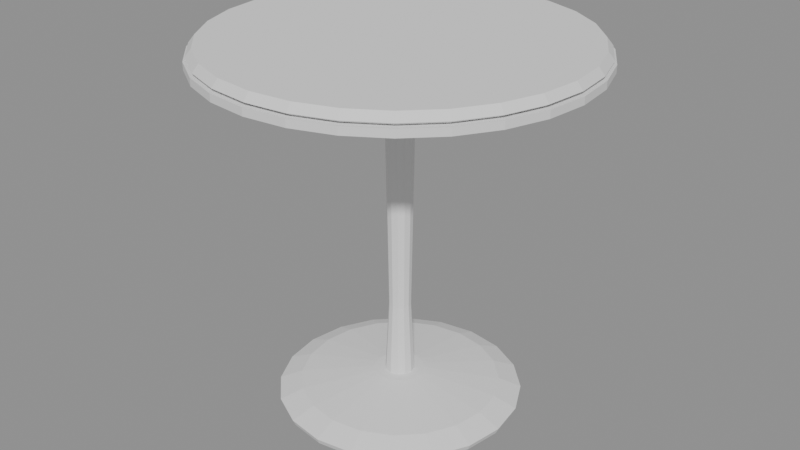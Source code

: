 # Source: bistro_table.blend  (saved by Blender 5.3.31; exported with 4.5.12 LTS)
import bpy
from mathutils import Matrix  # noqa: F401  (used for matrix-valued properties, if any)

bpy.ops.wm.read_factory_settings(use_empty=True)
scene = bpy.context.scene
scene.name = 'Scene'

# ---- meshes
me_top = bpy.data.meshes.new('top')
me_top.from_pydata([(0.0, 0.0, 0.72), (0.0, 0.0, 0.72), (0.0, 0.0, 0.72), (0.0, 0.0, 0.72), (0.0, 0.0, 0.72), (0.0, 0.0, 0.72), (0.0, 0.0, 0.72), (0.0, 0.0, 0.72), (0.0, 0.0, 0.72), (0.0, 0.0, 0.72), (0.0, 0.0, 0.72), (0.0, 0.0, 0.72), (0.0, 0.0, 0.72), (0.0, 0.0, 0.72), (0.0, 0.0, 0.72), (0.0, 0.0, 0.72), (0.0, 0.0, 0.72), (0.0, 0.0, 0.72), (0.0, 0.0, 0.72), (0.0, 0.0, 0.72), (0.0, 0.0, 0.72), (0.0, 0.0, 0.72), (0.0, 0.0, 0.72), (0.0, 0.0, 0.72), (0.0, 0.0, 0.72), (0.0, 0.0, 0.72), (0.0, 0.0, 0.72), (0.0, 0.0, 0.72), (0.36, 0.0, 0.72), (0.351, 0.08011, 0.72), (0.3243, 0.1562, 0.72), (0.2815, 0.2245, 0.72), (0.2245, 0.2815, 0.72), (0.1562, 0.3243, 0.72), (0.08011, 0.351, 0.72), (2.204e-17, 0.36, 0.72), (-0.08011, 0.351, 0.72), (-0.1562, 0.3243, 0.72), (-0.2245, 0.2815, 0.72), (-0.2815, 0.2245, 0.72), (-0.3243, 0.1562, 0.72), (-0.351, 0.08011, 0.72), (-0.36, 4.409e-17, 0.72), (-0.351, -0.08011, 0.72), (-0.3243, -0.1562, 0.72), (-0.2815, -0.2245, 0.72), (-0.2245, -0.2815, 0.72), (-0.1562, -0.3243, 0.72), (-0.08011, -0.351, 0.72), (-6.613e-17, -0.36, 0.72), (0.08011, -0.351, 0.72), (0.1562, -0.3243, 0.72), (0.2245, -0.2815, 0.72), (0.2815, -0.2245, 0.72), (0.3243, -0.1562, 0.72), (0.351, -0.08011, 0.72), (0.372, 0.0, 0.727), (0.3627, 0.08278, 0.727), (0.3352, 0.1614, 0.727), (0.2908, 0.2319, 0.727), (0.2319, 0.2908, 0.727), (0.1614, 0.3352, 0.727), (0.08278, 0.3627, 0.727), (2.278e-17, 0.372, 0.727), (-0.08278, 0.3627, 0.727), (-0.1614, 0.3352, 0.727), (-0.2319, 0.2908, 0.727), (-0.2908, 0.2319, 0.727), (-0.3352, 0.1614, 0.727), (-0.3627, 0.08278, 0.727), (-0.372, 4.556e-17, 0.727), (-0.3627, -0.08278, 0.727), (-0.3352, -0.1614, 0.727), (-0.2908, -0.2319, 0.727), (-0.2319, -0.2908, 0.727), (-0.1614, -0.3352, 0.727), (-0.08278, -0.3627, 0.727), (-6.834e-17, -0.372, 0.727), (0.08278, -0.3627, 0.727), (0.1614, -0.3352, 0.727), (0.2319, -0.2908, 0.727), (0.2908, -0.2319, 0.727), (0.3352, -0.1614, 0.727), (0.3627, -0.08278, 0.727), (0.36, 0.0, 0.742), (0.351, 0.08011, 0.742), (0.3243, 0.1562, 0.742), (0.2815, 0.2245, 0.742), (0.2245, 0.2815, 0.742), (0.1562, 0.3243, 0.742), (0.08011, 0.351, 0.742), (2.204e-17, 0.36, 0.742), (-0.08011, 0.351, 0.742), (-0.1562, 0.3243, 0.742), (-0.2245, 0.2815, 0.742), (-0.2815, 0.2245, 0.742), (-0.3243, 0.1562, 0.742), (-0.351, 0.08011, 0.742), (-0.36, 4.409e-17, 0.742), (-0.351, -0.08011, 0.742), (-0.3243, -0.1562, 0.742), (-0.2815, -0.2245, 0.742), (-0.2245, -0.2815, 0.742), (-0.1562, -0.3243, 0.742), (-0.08011, -0.351, 0.742), (-6.613e-17, -0.36, 0.742), (0.08011, -0.351, 0.742), (0.1562, -0.3243, 0.742), (0.2245, -0.2815, 0.742), (0.2815, -0.2245, 0.742), (0.3243, -0.1562, 0.742), (0.351, -0.08011, 0.742), (0.0, 0.0, 0.742), (0.0, 0.0, 0.742), (0.0, 0.0, 0.742), (0.0, 0.0, 0.742), (0.0, 0.0, 0.742), (0.0, 0.0, 0.742), (0.0, 0.0, 0.742), (0.0, 0.0, 0.742), (0.0, 0.0, 0.742), (0.0, 0.0, 0.742), (0.0, 0.0, 0.742), (0.0, 0.0, 0.742), (0.0, 0.0, 0.742), (0.0, 0.0, 0.742), (0.0, 0.0, 0.742), (0.0, 0.0, 0.742), (0.0, 0.0, 0.742), (0.0, 0.0, 0.742), (0.0, 0.0, 0.742), (0.0, 0.0, 0.742), (0.0, 0.0, 0.742), (0.0, 0.0, 0.742), (0.0, 0.0, 0.742), (0.0, 0.0, 0.742), (0.0, 0.0, 0.742), (0.0, 0.0, 0.742), (0.0, 0.0, 0.742), (0.0, 0.0, 0.742)], [], [(0, 1, 29, 28), (1, 2, 30, 29), (2, 3, 31, 30), (3, 4, 32, 31), (4, 5, 33, 32), (5, 6, 34, 33), (6, 7, 35, 34), (7, 8, 36, 35), (8, 9, 37, 36), (9, 10, 38, 37), (10, 11, 39, 38), (11, 12, 40, 39), (12, 13, 41, 40), (13, 14, 42, 41), (14, 15, 43, 42), (15, 16, 44, 43), (16, 17, 45, 44), (17, 18, 46, 45), (18, 19, 47, 46), (19, 20, 48, 47), (20, 21, 49, 48), (21, 22, 50, 49), (22, 23, 51, 50), (23, 24, 52, 51), (24, 25, 53, 52), (25, 26, 54, 53), (26, 27, 55, 54), (27, 0, 28, 55), (28, 29, 57, 56), (29, 30, 58, 57), (30, 31, 59, 58), (31, 32, 60, 59), (32, 33, 61, 60), (33, 34, 62, 61), (34, 35, 63, 62), (35, 36, 64, 63), (36, 37, 65, 64), (37, 38, 66, 65), (38, 39, 67, 66), (39, 40, 68, 67), (40, 41, 69, 68), (41, 42, 70, 69), (42, 43, 71, 70), (43, 44, 72, 71), (44, 45, 73, 72), (45, 46, 74, 73), (46, 47, 75, 74), (47, 48, 76, 75), (48, 49, 77, 76), (49, 50, 78, 77), (50, 51, 79, 78), (51, 52, 80, 79), (52, 53, 81, 80), (53, 54, 82, 81), (54, 55, 83, 82), (55, 28, 56, 83), (56, 57, 85, 84), (57, 58, 86, 85), (58, 59, 87, 86), (59, 60, 88, 87), (60, 61, 89, 88), (61, 62, 90, 89), (62, 63, 91, 90), (63, 64, 92, 91), (64, 65, 93, 92), (65, 66, 94, 93), (66, 67, 95, 94), (67, 68, 96, 95), (68, 69, 97, 96), (69, 70, 98, 97), (70, 71, 99, 98), (71, 72, 100, 99), (72, 73, 101, 100), (73, 74, 102, 101), (74, 75, 103, 102), (75, 76, 104, 103), (76, 77, 105, 104), (77, 78, 106, 105), (78, 79, 107, 106), (79, 80, 108, 107), (80, 81, 109, 108), (81, 82, 110, 109), (82, 83, 111, 110), (83, 56, 84, 111), (84, 85, 113, 112), (85, 86, 114, 113), (86, 87, 115, 114), (87, 88, 116, 115), (88, 89, 117, 116), (89, 90, 118, 117), (90, 91, 119, 118), (91, 92, 120, 119), (92, 93, 121, 120), (93, 94, 122, 121), (94, 95, 123, 122), (95, 96, 124, 123), (96, 97, 125, 124), (97, 98, 126, 125), (98, 99, 127, 126), (99, 100, 128, 127), (100, 101, 129, 128), (101, 102, 130, 129), (102, 103, 131, 130), (103, 104, 132, 131), (104, 105, 133, 132), (105, 106, 134, 133), (106, 107, 135, 134), (107, 108, 136, 135), (108, 109, 137, 136), (109, 110, 138, 137), (110, 111, 139, 138), (111, 84, 112, 139)])
me_top.update()
me_rim = bpy.data.meshes.new('rim')
me_rim.from_pydata([(0.356, 0.0, 0.7), (0.3471, 0.07922, 0.7), (0.3207, 0.1545, 0.7), (0.2783, 0.222, 0.7), (0.222, 0.2783, 0.7), (0.1545, 0.3207, 0.7), (0.07922, 0.3471, 0.7), (2.18e-17, 0.356, 0.7), (-0.07922, 0.3471, 0.7), (-0.1545, 0.3207, 0.7), (-0.222, 0.2783, 0.7), (-0.2783, 0.222, 0.7), (-0.3207, 0.1545, 0.7), (-0.3471, 0.07922, 0.7), (-0.356, 4.36e-17, 0.7), (-0.3471, -0.07922, 0.7), (-0.3207, -0.1545, 0.7), (-0.2783, -0.222, 0.7), (-0.222, -0.2783, 0.7), (-0.1545, -0.3207, 0.7), (-0.07922, -0.3471, 0.7), (-6.54e-17, -0.356, 0.7), (0.07922, -0.3471, 0.7), (0.1545, -0.3207, 0.7), (0.222, -0.2783, 0.7), (0.2783, -0.222, 0.7), (0.3207, -0.1545, 0.7), (0.3471, -0.07922, 0.7), (0.376, 0.0, 0.705), (0.3666, 0.08367, 0.705), (0.3388, 0.1631, 0.705), (0.294, 0.2344, 0.705), (0.2344, 0.294, 0.705), (0.1631, 0.3388, 0.705), (0.08367, 0.3666, 0.705), (2.302e-17, 0.376, 0.705), (-0.08367, 0.3666, 0.705), (-0.1631, 0.3388, 0.705), (-0.2344, 0.294, 0.705), (-0.294, 0.2344, 0.705), (-0.3388, 0.1631, 0.705), (-0.3666, 0.08367, 0.705), (-0.376, 4.605e-17, 0.705), (-0.3666, -0.08367, 0.705), (-0.3388, -0.1631, 0.705), (-0.294, -0.2344, 0.705), (-0.2344, -0.294, 0.705), (-0.1631, -0.3388, 0.705), (-0.08367, -0.3666, 0.705), (-6.907e-17, -0.376, 0.705), (0.08367, -0.3666, 0.705), (0.1631, -0.3388, 0.705), (0.2344, -0.294, 0.705), (0.294, -0.2344, 0.705), (0.3388, -0.1631, 0.705), (0.3666, -0.08367, 0.705), (0.376, 0.0, 0.72), (0.3666, 0.08367, 0.72), (0.3388, 0.1631, 0.72), (0.294, 0.2344, 0.72), (0.2344, 0.294, 0.72), (0.1631, 0.3388, 0.72), (0.08367, 0.3666, 0.72), (2.302e-17, 0.376, 0.72), (-0.08367, 0.3666, 0.72), (-0.1631, 0.3388, 0.72), (-0.2344, 0.294, 0.72), (-0.294, 0.2344, 0.72), (-0.3388, 0.1631, 0.72), (-0.3666, 0.08367, 0.72), (-0.376, 4.605e-17, 0.72), (-0.3666, -0.08367, 0.72), (-0.3388, -0.1631, 0.72), (-0.294, -0.2344, 0.72), (-0.2344, -0.294, 0.72), (-0.1631, -0.3388, 0.72), (-0.08367, -0.3666, 0.72), (-6.907e-17, -0.376, 0.72), (0.08367, -0.3666, 0.72), (0.1631, -0.3388, 0.72), (0.2344, -0.294, 0.72), (0.294, -0.2344, 0.72), (0.3388, -0.1631, 0.72), (0.3666, -0.08367, 0.72), (0.356, 0.0, 0.72), (0.3471, 0.07922, 0.72), (0.3207, 0.1545, 0.72), (0.2783, 0.222, 0.72), (0.222, 0.2783, 0.72), (0.1545, 0.3207, 0.72), (0.07922, 0.3471, 0.72), (2.18e-17, 0.356, 0.72), (-0.07922, 0.3471, 0.72), (-0.1545, 0.3207, 0.72), (-0.222, 0.2783, 0.72), (-0.2783, 0.222, 0.72), (-0.3207, 0.1545, 0.72), (-0.3471, 0.07922, 0.72), (-0.356, 4.36e-17, 0.72), (-0.3471, -0.07922, 0.72), (-0.3207, -0.1545, 0.72), (-0.2783, -0.222, 0.72), (-0.222, -0.2783, 0.72), (-0.1545, -0.3207, 0.72), (-0.07922, -0.3471, 0.72), (-6.54e-17, -0.356, 0.72), (0.07922, -0.3471, 0.72), (0.1545, -0.3207, 0.72), (0.222, -0.2783, 0.72), (0.2783, -0.222, 0.72), (0.3207, -0.1545, 0.72), (0.3471, -0.07922, 0.72)], [], [(0, 1, 29, 28), (1, 2, 30, 29), (2, 3, 31, 30), (3, 4, 32, 31), (4, 5, 33, 32), (5, 6, 34, 33), (6, 7, 35, 34), (7, 8, 36, 35), (8, 9, 37, 36), (9, 10, 38, 37), (10, 11, 39, 38), (11, 12, 40, 39), (12, 13, 41, 40), (13, 14, 42, 41), (14, 15, 43, 42), (15, 16, 44, 43), (16, 17, 45, 44), (17, 18, 46, 45), (18, 19, 47, 46), (19, 20, 48, 47), (20, 21, 49, 48), (21, 22, 50, 49), (22, 23, 51, 50), (23, 24, 52, 51), (24, 25, 53, 52), (25, 26, 54, 53), (26, 27, 55, 54), (27, 0, 28, 55), (28, 29, 57, 56), (29, 30, 58, 57), (30, 31, 59, 58), (31, 32, 60, 59), (32, 33, 61, 60), (33, 34, 62, 61), (34, 35, 63, 62), (35, 36, 64, 63), (36, 37, 65, 64), (37, 38, 66, 65), (38, 39, 67, 66), (39, 40, 68, 67), (40, 41, 69, 68), (41, 42, 70, 69), (42, 43, 71, 70), (43, 44, 72, 71), (44, 45, 73, 72), (45, 46, 74, 73), (46, 47, 75, 74), (47, 48, 76, 75), (48, 49, 77, 76), (49, 50, 78, 77), (50, 51, 79, 78), (51, 52, 80, 79), (52, 53, 81, 80), (53, 54, 82, 81), (54, 55, 83, 82), (55, 28, 56, 83), (56, 57, 85, 84), (57, 58, 86, 85), (58, 59, 87, 86), (59, 60, 88, 87), (60, 61, 89, 88), (61, 62, 90, 89), (62, 63, 91, 90), (63, 64, 92, 91), (64, 65, 93, 92), (65, 66, 94, 93), (66, 67, 95, 94), (67, 68, 96, 95), (68, 69, 97, 96), (69, 70, 98, 97), (70, 71, 99, 98), (71, 72, 100, 99), (72, 73, 101, 100), (73, 74, 102, 101), (74, 75, 103, 102), (75, 76, 104, 103), (76, 77, 105, 104), (77, 78, 106, 105), (78, 79, 107, 106), (79, 80, 108, 107), (80, 81, 109, 108), (81, 82, 110, 109), (82, 83, 111, 110), (83, 56, 84, 111), (27, 26, 25, 24, 23, 22, 21, 20, 19, 18, 17, 16, 15, 14, 13, 12, 11, 10, 9, 8, 7, 6, 5, 4, 3, 2, 1, 0), (84, 85, 86, 87, 88, 89, 90, 91, 92, 93, 94, 95, 96, 97, 98, 99, 100, 101, 102, 103, 104, 105, 106, 107, 108, 109, 110, 111)])
me_rim.update()
me_stem = bpy.data.meshes.new('stem')
me_stem.from_pydata([(0.03, 0.0, 0.04), (0.02598, 0.015, 0.04), (0.015, 0.02598, 0.04), (1.837e-18, 0.03, 0.04), (-0.015, 0.02598, 0.04), (-0.02598, 0.015, 0.04), (-0.03, 3.674e-18, 0.04), (-0.02598, -0.015, 0.04), (-0.015, -0.02598, 0.04), (-5.511e-18, -0.03, 0.04), (0.015, -0.02598, 0.04), (0.02598, -0.015, 0.04), (0.022, 0.0, 0.2), (0.01905, 0.011, 0.2), (0.011, 0.01905, 0.2), (1.347e-18, 0.022, 0.2), (-0.011, 0.01905, 0.2), (-0.01905, 0.011, 0.2), (-0.022, 2.694e-18, 0.2), (-0.01905, -0.011, 0.2), (-0.011, -0.01905, 0.2), (-4.041e-18, -0.022, 0.2), (0.011, -0.01905, 0.2), (0.01905, -0.011, 0.2), (0.026, 0.0, 0.45), (0.02252, 0.013, 0.45), (0.013, 0.02252, 0.45), (1.592e-18, 0.026, 0.45), (-0.013, 0.02252, 0.45), (-0.02252, 0.013, 0.45), (-0.026, 3.184e-18, 0.45), (-0.02252, -0.013, 0.45), (-0.013, -0.02252, 0.45), (-4.776e-18, -0.026, 0.45), (0.013, -0.02252, 0.45), (0.02252, -0.013, 0.45), (0.03, 0.0, 0.7), (0.02598, 0.015, 0.7), (0.015, 0.02598, 0.7), (1.837e-18, 0.03, 0.7), (-0.015, 0.02598, 0.7), (-0.02598, 0.015, 0.7), (-0.03, 3.674e-18, 0.7), (-0.02598, -0.015, 0.7), (-0.015, -0.02598, 0.7), (-5.511e-18, -0.03, 0.7), (0.015, -0.02598, 0.7), (0.02598, -0.015, 0.7)], [], [(0, 1, 13, 12), (1, 2, 14, 13), (2, 3, 15, 14), (3, 4, 16, 15), (4, 5, 17, 16), (5, 6, 18, 17), (6, 7, 19, 18), (7, 8, 20, 19), (8, 9, 21, 20), (9, 10, 22, 21), (10, 11, 23, 22), (11, 0, 12, 23), (12, 13, 25, 24), (13, 14, 26, 25), (14, 15, 27, 26), (15, 16, 28, 27), (16, 17, 29, 28), (17, 18, 30, 29), (18, 19, 31, 30), (19, 20, 32, 31), (20, 21, 33, 32), (21, 22, 34, 33), (22, 23, 35, 34), (23, 12, 24, 35), (24, 25, 37, 36), (25, 26, 38, 37), (26, 27, 39, 38), (27, 28, 40, 39), (28, 29, 41, 40), (29, 30, 42, 41), (30, 31, 43, 42), (31, 32, 44, 43), (32, 33, 45, 44), (33, 34, 46, 45), (34, 35, 47, 46), (35, 24, 36, 47), (11, 10, 9, 8, 7, 6, 5, 4, 3, 2, 1, 0), (36, 37, 38, 39, 40, 41, 42, 43, 44, 45, 46, 47)])
me_stem.update()
me_base = bpy.data.meshes.new('base')
me_base.from_pydata([(0.0, 0.0, 0.0), (0.0, 0.0, 0.0), (0.0, 0.0, 0.0), (0.0, 0.0, 0.0), (0.0, 0.0, 0.0), (0.0, 0.0, 0.0), (0.0, 0.0, 0.0), (0.0, 0.0, 0.0), (0.0, 0.0, 0.0), (0.0, 0.0, 0.0), (0.0, 0.0, 0.0), (0.0, 0.0, 0.0), (0.0, 0.0, 0.0), (0.0, 0.0, 0.0), (0.0, 0.0, 0.0), (0.0, 0.0, 0.0), (0.0, 0.0, 0.0), (0.0, 0.0, 0.0), (0.0, 0.0, 0.0), (0.0, 0.0, 0.0), (0.24, 0.0, 0.0), (0.2283, 0.07416, 0.0), (0.1942, 0.1411, 0.0), (0.1411, 0.1942, 0.0), (0.07416, 0.2283, 0.0), (1.47e-17, 0.24, 0.0), (-0.07416, 0.2283, 0.0), (-0.1411, 0.1942, 0.0), (-0.1942, 0.1411, 0.0), (-0.2283, 0.07416, 0.0), (-0.24, 2.939e-17, 0.0), (-0.2283, -0.07416, 0.0), (-0.1942, -0.1411, 0.0), (-0.1411, -0.1942, 0.0), (-0.07416, -0.2283, 0.0), (-4.409e-17, -0.24, 0.0), (0.07416, -0.2283, 0.0), (0.1411, -0.1942, 0.0), (0.1942, -0.1411, 0.0), (0.2283, -0.07416, 0.0), (0.245, 0.0, 0.012), (0.233, 0.07571, 0.012), (0.1982, 0.144, 0.012), (0.144, 0.1982, 0.012), (0.07571, 0.233, 0.012), (1.5e-17, 0.245, 0.012), (-0.07571, 0.233, 0.012), (-0.144, 0.1982, 0.012), (-0.1982, 0.144, 0.012), (-0.233, 0.07571, 0.012), (-0.245, 3e-17, 0.012), (-0.233, -0.07571, 0.012), (-0.1982, -0.144, 0.012), (-0.144, -0.1982, 0.012), (-0.07571, -0.233, 0.012), (-4.501e-17, -0.245, 0.012), (0.07571, -0.233, 0.012), (0.144, -0.1982, 0.012), (0.1982, -0.144, 0.012), (0.233, -0.07571, 0.012), (0.2, 0.0, 0.03), (0.1902, 0.0618, 0.03), (0.1618, 0.1176, 0.03), (0.1176, 0.1618, 0.03), (0.0618, 0.1902, 0.03), (1.225e-17, 0.2, 0.03), (-0.0618, 0.1902, 0.03), (-0.1176, 0.1618, 0.03), (-0.1618, 0.1176, 0.03), (-0.1902, 0.0618, 0.03), (-0.2, 2.449e-17, 0.03), (-0.1902, -0.0618, 0.03), (-0.1618, -0.1176, 0.03), (-0.1176, -0.1618, 0.03), (-0.0618, -0.1902, 0.03), (-3.674e-17, -0.2, 0.03), (0.0618, -0.1902, 0.03), (0.1176, -0.1618, 0.03), (0.1618, -0.1176, 0.03), (0.1902, -0.0618, 0.03), (0.05, 0.0, 0.05), (0.04755, 0.01545, 0.05), (0.04045, 0.02939, 0.05), (0.02939, 0.04045, 0.05), (0.01545, 0.04755, 0.05), (3.062e-18, 0.05, 0.05), (-0.01545, 0.04755, 0.05), (-0.02939, 0.04045, 0.05), (-0.04045, 0.02939, 0.05), (-0.04755, 0.01545, 0.05), (-0.05, 6.123e-18, 0.05), (-0.04755, -0.01545, 0.05), (-0.04045, -0.02939, 0.05), (-0.02939, -0.04045, 0.05), (-0.01545, -0.04755, 0.05), (-9.185e-18, -0.05, 0.05), (0.01545, -0.04755, 0.05), (0.02939, -0.04045, 0.05), (0.04045, -0.02939, 0.05), (0.04755, -0.01545, 0.05), (0.0, 0.0, 0.05), (0.0, 0.0, 0.05), (0.0, 0.0, 0.05), (0.0, 0.0, 0.05), (0.0, 0.0, 0.05), (0.0, 0.0, 0.05), (0.0, 0.0, 0.05), (0.0, 0.0, 0.05), (0.0, 0.0, 0.05), (0.0, 0.0, 0.05), (0.0, 0.0, 0.05), (0.0, 0.0, 0.05), (0.0, 0.0, 0.05), (0.0, 0.0, 0.05), (0.0, 0.0, 0.05), (0.0, 0.0, 0.05), (0.0, 0.0, 0.05), (0.0, 0.0, 0.05), (0.0, 0.0, 0.05), (0.0, 0.0, 0.05)], [], [(0, 1, 21, 20), (1, 2, 22, 21), (2, 3, 23, 22), (3, 4, 24, 23), (4, 5, 25, 24), (5, 6, 26, 25), (6, 7, 27, 26), (7, 8, 28, 27), (8, 9, 29, 28), (9, 10, 30, 29), (10, 11, 31, 30), (11, 12, 32, 31), (12, 13, 33, 32), (13, 14, 34, 33), (14, 15, 35, 34), (15, 16, 36, 35), (16, 17, 37, 36), (17, 18, 38, 37), (18, 19, 39, 38), (19, 0, 20, 39), (20, 21, 41, 40), (21, 22, 42, 41), (22, 23, 43, 42), (23, 24, 44, 43), (24, 25, 45, 44), (25, 26, 46, 45), (26, 27, 47, 46), (27, 28, 48, 47), (28, 29, 49, 48), (29, 30, 50, 49), (30, 31, 51, 50), (31, 32, 52, 51), (32, 33, 53, 52), (33, 34, 54, 53), (34, 35, 55, 54), (35, 36, 56, 55), (36, 37, 57, 56), (37, 38, 58, 57), (38, 39, 59, 58), (39, 20, 40, 59), (40, 41, 61, 60), (41, 42, 62, 61), (42, 43, 63, 62), (43, 44, 64, 63), (44, 45, 65, 64), (45, 46, 66, 65), (46, 47, 67, 66), (47, 48, 68, 67), (48, 49, 69, 68), (49, 50, 70, 69), (50, 51, 71, 70), (51, 52, 72, 71), (52, 53, 73, 72), (53, 54, 74, 73), (54, 55, 75, 74), (55, 56, 76, 75), (56, 57, 77, 76), (57, 58, 78, 77), (58, 59, 79, 78), (59, 40, 60, 79), (60, 61, 81, 80), (61, 62, 82, 81), (62, 63, 83, 82), (63, 64, 84, 83), (64, 65, 85, 84), (65, 66, 86, 85), (66, 67, 87, 86), (67, 68, 88, 87), (68, 69, 89, 88), (69, 70, 90, 89), (70, 71, 91, 90), (71, 72, 92, 91), (72, 73, 93, 92), (73, 74, 94, 93), (74, 75, 95, 94), (75, 76, 96, 95), (76, 77, 97, 96), (77, 78, 98, 97), (78, 79, 99, 98), (79, 60, 80, 99), (80, 81, 101, 100), (81, 82, 102, 101), (82, 83, 103, 102), (83, 84, 104, 103), (84, 85, 105, 104), (85, 86, 106, 105), (86, 87, 107, 106), (87, 88, 108, 107), (88, 89, 109, 108), (89, 90, 110, 109), (90, 91, 111, 110), (91, 92, 112, 111), (92, 93, 113, 112), (93, 94, 114, 113), (94, 95, 115, 114), (95, 96, 116, 115), (96, 97, 117, 116), (97, 98, 118, 117), (98, 99, 119, 118), (99, 80, 100, 119)])
me_base.update()

# ---- objects
ob_top = bpy.data.objects.new('top', me_top)
ob_rim = bpy.data.objects.new('rim', me_rim)
ob_stem = bpy.data.objects.new('stem', me_stem)
ob_base = bpy.data.objects.new('base', me_base)

# ---- transforms, parenting, visibility, modifiers, constraints
ob_top.location = (0.0, 0.0, 0.0)
ob_rim.location = (0.0, 0.0, 0.0)
ob_stem.location = (0.0, 0.0, 0.0)
ob_base.location = (0.0, 0.0, 0.0)

# ---- collection membership
scene.collection.objects.link(ob_top)
scene.collection.objects.link(ob_rim)
scene.collection.objects.link(ob_stem)
scene.collection.objects.link(ob_base)

# ---- scene / render settings (as saved in the file)
scene.frame_start = 1; scene.frame_end = 250; scene.frame_set(1)
scene.render.engine = 'BLENDER_EEVEE_NEXT'
scene.render.bake_bias = 0.0
scene.render.bake_samples = 0
scene.render.compositor_device = 'GPU'
scene.eevee.use_volume_custom_range = False
scene.eevee.fast_gi_thickness_near = 0.1
scene.eevee.fast_gi_thickness_far = 0.0
scene.eevee.ray_tracing_options.screen_trace_thickness = 0.1
bpy.context.view_layer.update()

# ---- added for rendering (the .blend has no active camera and no usable light): camera, sun + grey world if the file has none
cam_auto = bpy.data.cameras.new('AutoCamera')
cam_auto.lens = 50.0
cam_auto.sensor_width = 36.0
cam_auto.clip_end = 1000.0
ob_auto_camera = bpy.data.objects.new('AutoCamera', cam_auto)
scene.collection.objects.link(ob_auto_camera)
ob_auto_camera.location = (1.19979, -1.43975, 1.33083)
ob_auto_camera.rotation_euler = (1.09748, -7.21219e-08, 0.694738)
scene.camera = ob_auto_camera
light_auto_sun = bpy.data.lights.new('AutoSun', 'SUN')
light_auto_sun.energy = 3.0
light_auto_sun.angle = 0.0523599
ob_auto_sun = bpy.data.objects.new('AutoSun', light_auto_sun)
scene.collection.objects.link(ob_auto_sun)
ob_auto_sun.rotation_euler = (0.872665, 0.174533, 0.523599)
if scene.world is None:
    world_auto = bpy.data.worlds.new('AutoWorld')
    world_auto.color = (0.3, 0.3, 0.3)
    scene.world = world_auto
bpy.context.view_layer.update()
